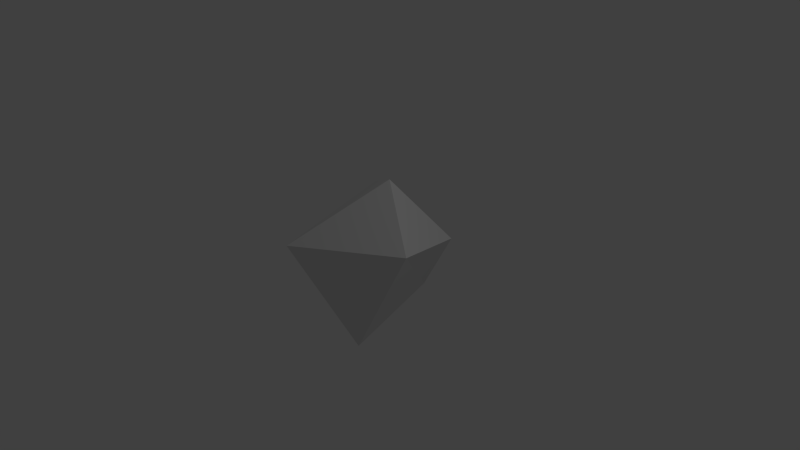# Source: stone_5.blend  (saved by Blender 2.73.0; exported with 4.5.12 LTS)
import bpy
from mathutils import Matrix  # noqa: F401  (used for matrix-valued properties, if any)

bpy.ops.wm.read_factory_settings(use_empty=True)
scene = bpy.context.scene
scene.name = 'Scene'

# ---- collections
col_collection_1 = bpy.data.collections.new('Collection 1'); scene.collection.children.link(col_collection_1)

# ---- world
world_world = bpy.data.worlds.new('World'); scene.world = world_world
world_world.color = (0.05088, 0.05088, 0.05088)
world_world.use_sun_shadow = False
world_world.sun_shadow_jitter_overblur = 0.0
world_world.cycles.sampling_method = 'MANUAL'
world_world.cycles.sample_map_resolution = 256

# ---- cameras
cam_camera = bpy.data.cameras.new('Camera')
cam_camera.clip_end = 100.0
cam_camera.lens = 35.0
cam_camera.sensor_width = 32.0
cam_camera.sensor_height = 18.0
cam_camera.ortho_scale = 7.314
cam_camera.dof.focus_distance = 0.0
cam_camera.dof.aperture_fstop = 128.0

# ---- lights
light_lamp = bpy.data.lights.new('Lamp', 'POINT')
light_lamp.transmission_factor = 0.0
light_lamp.cutoff_distance = 30.0
light_lamp.energy = 100.0
light_lamp.shadow_buffer_clip_start = 1.001
light_lamp.shadow_soft_size = 0.1
light_lamp.shadow_maximum_resolution = 0.006
light_lamp.use_absolute_resolution = True
light_lamp.cycles.use_multiple_importance_sampling = False

# ---- meshes
me_icosphere = bpy.data.meshes.new('Icosphere')
me_icosphere.from_pydata([(0.0, 0.0, -1.0), (0.7236, -0.5257, -0.4472), (-0.2764, -0.8506, -0.4472), (-0.8944, 0.0, -0.4472), (-0.2764, 0.8506, -0.4472), (0.7236, 0.5257, -0.4472), (0.2764, -0.8506, 0.4472), (-0.7236, -0.5257, 0.4472), (-0.7236, 0.5257, 0.4472), (0.2764, 0.8506, 0.4472), (0.8944, 0.0, 0.4472), (0.0, 0.0, 1.0), (-0.1625, -0.5, -0.8507), (0.4253, -0.309, -0.8507), (0.2629, -0.809, -0.5257), (0.8506, 0.0, -0.5257), (0.4253, 0.309, -0.8507), (-0.5257, 0.0, -0.8507), (-0.6882, -0.5, -0.5257), (-0.1625, 0.5, -0.8507), (-0.6882, 0.5, -0.5257), (0.2629, 0.809, -0.5257), (0.9511, -0.309, 0.0), (0.9511, 0.309, 0.0), (0.0, -1.0, 0.0), (0.5878, -0.809, 0.0), (-0.9511, -0.309, 0.0), (-0.5878, -0.809, 0.0), (-0.5878, 0.809, 0.0), (-0.9511, 0.309, 0.0), (0.5878, 0.809, 0.0), (0.0, 1.0, 0.0), (0.6882, -0.5, 0.5257), (-0.2629, -0.809, 0.5257), (-0.8506, 0.0, 0.5257), (-0.2629, 0.809, 0.5257), (0.6882, 0.5, 0.5257), (0.1625, -0.5, 0.8507), (0.5257, 0.0, 0.8507), (-0.4253, -0.309, 0.8507), (-0.4253, 0.309, 0.8507), (0.1625, 0.5, 0.8507)], [], [(0, 13, 12), (1, 13, 15), (0, 12, 17), (0, 17, 19), (0, 19, 16), (1, 15, 22), (2, 14, 24), (3, 18, 26), (4, 20, 28), (5, 21, 30), (1, 22, 25), (2, 24, 27), (3, 26, 29), (4, 28, 31), (5, 30, 23), (6, 32, 37), (7, 33, 39), (8, 34, 40), (9, 35, 41), (10, 36, 38), (38, 41, 11), (38, 36, 41), (36, 9, 41), (41, 40, 11), (41, 35, 40), (35, 8, 40), (40, 39, 11), (40, 34, 39), (34, 7, 39), (39, 37, 11), (39, 33, 37), (33, 6, 37), (37, 38, 11), (37, 32, 38), (32, 10, 38), (23, 36, 10), (23, 30, 36), (30, 9, 36), (31, 35, 9), (31, 28, 35), (28, 8, 35), (29, 34, 8), (29, 26, 34), (26, 7, 34), (27, 33, 7), (27, 24, 33), (24, 6, 33), (25, 32, 6), (25, 22, 32), (22, 10, 32), (30, 31, 9), (30, 21, 31), (21, 4, 31), (28, 29, 8), (28, 20, 29), (20, 3, 29), (26, 27, 7), (26, 18, 27), (18, 2, 27), (24, 25, 6), (24, 14, 25), (14, 1, 25), (22, 23, 10), (22, 15, 23), (15, 5, 23), (16, 21, 5), (16, 19, 21), (19, 4, 21), (19, 20, 4), (19, 17, 20), (17, 3, 20), (17, 18, 3), (17, 12, 18), (12, 2, 18), (15, 16, 5), (15, 13, 16), (13, 0, 16), (12, 14, 2), (12, 13, 14), (13, 1, 14)])
me_icosphere.use_remesh_preserve_volume = False
me_icosphere.use_remesh_preserve_attributes = False
me_icosphere.use_mirror_vertex_groups = False
me_icosphere.update()

# ---- objects
ob_lamp = bpy.data.objects.new('Lamp', light_lamp)
ob_camera = bpy.data.objects.new('Camera', cam_camera)
ob_icosphere = bpy.data.objects.new('Icosphere', me_icosphere)

# ---- transforms, parenting, visibility, modifiers, constraints
ob_lamp.location = (4.076, 1.005, 5.904)
ob_lamp.rotation_euler = (0.6503, 0.05522, 1.866)
ob_lamp.lock_rotations_4d = False
ob_lamp.empty_display_type = 'ARROWS'
ob_lamp.color = (0.0, 0.0, 0.0, 0.0)
ob_lamp.lineart.crease_threshold = 0.0
ob_camera.location = (7.481, -6.508, 5.344)
ob_camera.rotation_euler = (1.109, 0.01082, 0.8149)
ob_camera.lock_rotations_4d = False
ob_camera.empty_display_type = 'ARROWS'
ob_camera.color = (0.0, 0.0, 0.0, 0.0)
ob_camera.display_type = 'WIRE'
ob_camera.lineart.crease_threshold = 0.0
ob_icosphere.location = (0.0, 0.0, 0.0)
ob_icosphere.rotation_euler = (-3.39, -0.0, 0.0)
ob_icosphere.lineart.crease_threshold = 0.0
_m = ob_icosphere.modifiers.new('Decimate', 'DECIMATE')
_m.ratio = 0.1596

# ---- collection membership
col_collection_1.objects.link(ob_lamp)
col_collection_1.objects.link(ob_camera)
col_collection_1.objects.link(ob_icosphere)

# ---- scene / render settings (as saved in the file)
scene.camera = ob_camera
scene.frame_start = 1; scene.frame_end = 250; scene.frame_set(1)
scene.render.engine = 'BLENDER_EEVEE_NEXT'
scene.render.resolution_percentage = 50
scene.render.dither_intensity = 0.0
scene.cycles.use_denoising = False
scene.cycles.samples = 10
scene.cycles.sampling_pattern = 'TABULATED_SOBOL'
scene.cycles.light_sampling_threshold = 0.0
scene.cycles.use_adaptive_sampling = False
scene.cycles.use_light_tree = False
scene.cycles.blur_glossy = 0.0
scene.cycles.pixel_filter_type = 'GAUSSIAN'
scene.cycles.sample_clamp_indirect = 0.0
scene.view_settings.view_transform = 'Standard'
bpy.context.view_layer.update()
